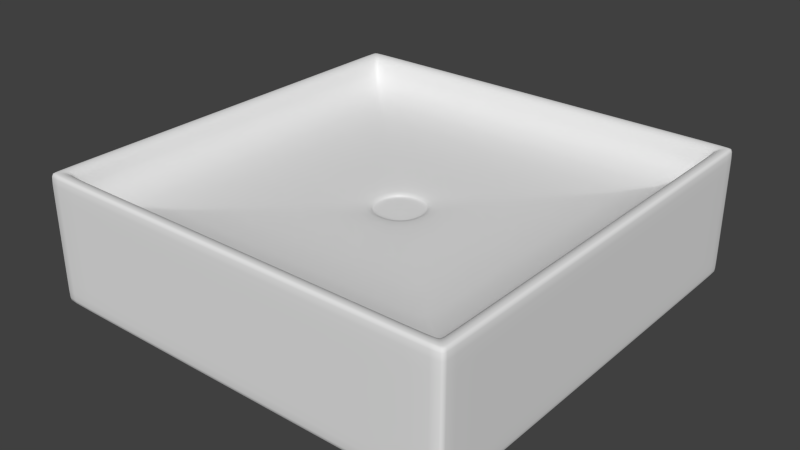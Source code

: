 # Source: douche.blend  (saved by Blender 2.77.0; exported with 4.5.12 LTS)
import bpy
from mathutils import Matrix  # noqa: F401  (used for matrix-valued properties, if any)

bpy.ops.wm.read_factory_settings(use_empty=True)
scene = bpy.context.scene
scene.name = 'Scene'

# ---- collections
col_collection_1 = bpy.data.collections.new('Collection 1'); scene.collection.children.link(col_collection_1)

# ---- materials (node trees are filled in below, after node groups)
mat_material = bpy.data.materials.new('Material')
mat_material.alpha_threshold = 0.0
mat_material.use_transparent_shadow = False
mat_material.roughness = 0.5
mat_material.line_color = (0.0, 0.0, 0.0, 1.0)

# ---- material node trees

# ---- world
world_world = bpy.data.worlds.new('World'); scene.world = world_world
world_world.color = (0.05088, 0.05088, 0.05088)
world_world.use_sun_shadow = False
world_world.sun_shadow_jitter_overblur = 0.0
world_world.cycles.sampling_method = 'NONE'
world_world.cycles.sample_map_resolution = 256

# ---- meshes
me_cube = bpy.data.meshes.new('Cube')
me_cube.from_pydata([(1.0, 1.0, 0.0), (1.0, -1.0, 0.0), (-1.0, -1.0, 0.0), (-1.0, 1.0, 0.0), (1.0, 1.0, 0.6), (1.0, -1.0, 0.6), (-1.0, -1.0, 0.6), (-1.0, 1.0, 0.6), (0.9159, 0.9159, 0.6), (0.9159, -0.9159, 0.6), (-0.9159, -0.9159, 0.6), (-0.9159, 0.9159, 0.6), (0.9159, 0.9159, 0.4), (0.9159, -0.9159, 0.4), (-0.9159, -0.9159, 0.4), (-0.9159, 0.9159, 0.4), (0.09159, 0.09159, 0.4), (0.09159, -0.09159, 0.4), (-0.09159, -0.09159, 0.4), (-0.09159, 0.09159, 0.4), (0.09159, 0.09159, 0.3751), (0.09159, -0.09159, 0.3751), (-0.09159, -0.09159, 0.3751), (-0.09159, 0.09159, 0.3751), (0.9753, 1.0, 0.0), (0.9753, -1.0, 0.0), (0.9753, 1.0, 0.6), (0.9753, -1.0, 0.6), (0.8933, 0.9159, 0.6), (0.8933, -0.9159, 0.6), (0.8933, 0.9159, 0.4), (0.8933, -0.9159, 0.4), (0.02899, 0.1233, 0.4), (0.02899, -0.1233, 0.4), (0.02899, 0.1233, 0.3751), (0.02899, -0.1233, 0.3751), (-0.9712, 1.0, 0.0), (-0.9712, -1.0, 0.0), (-0.9712, 1.0, 0.6), (-0.9712, -1.0, 0.6), (-0.8895, 0.9159, 0.6), (-0.8895, -0.9159, 0.6), (-0.8895, 0.9159, 0.4), (-0.8895, -0.9159, 0.4), (-0.02861, 0.1233, 0.4), (-0.02861, -0.1233, 0.4), (-0.02861, 0.1233, 0.3751), (-0.02861, -0.1233, 0.3751), (1.0, 0.9547, 0.0), (-1.0, 0.9547, 0.0), (1.0, 0.9547, 0.6), (-1.0, 0.9547, 0.6), (0.9159, 0.8744, 0.6), (-0.9159, 0.8744, 0.6), (0.9159, 0.8744, 0.4), (-0.9159, 0.8744, 0.4), (0.1215, 0.0267, 0.4), (-0.1215, 0.0267, 0.4), (0.1215, 0.0267, 0.3751), (-0.1215, 0.0267, 0.3751), (0.08933, 0.08744, 0.3751), (0.9753, 0.9547, 0.0), (-0.08895, 0.08744, 0.3751), (-0.9712, 0.9547, 0.0), (1.0, -0.9381, 0.0), (1.0, -0.9381, 0.6), (0.9159, -0.8592, 0.6), (0.9159, -0.8592, 0.4), (0.1215, -0.02518, 0.4), (0.1215, -0.02518, 0.3751), (0.08933, -0.08592, 0.3751), (-0.08895, -0.08592, 0.3751), (-1.0, -0.9381, 0.0), (-1.0, -0.9381, 0.6), (-0.9159, -0.8592, 0.6), (-0.9159, -0.8592, 0.4), (-0.1215, -0.02518, 0.4), (-0.1215, -0.02518, 0.3751), (0.9753, -0.9381, 0.0), (-0.9712, -0.9381, 0.0), (1.0, 1.0, 0.02654), (1.0, -1.0, 0.02654), (-1.0, -1.0, 0.02654), (-1.0, 1.0, 0.02654), (0.9753, 1.0, 0.02654), (0.9753, -1.0, 0.02654), (-0.9712, 1.0, 0.02654), (-0.9712, -1.0, 0.02654), (-1.0, 0.9547, 0.02654), (1.0, 0.9547, 0.02654), (-1.0, -0.9381, 0.02654), (1.0, -0.9381, 0.02654), (1.0, 1.0, 0.5883), (1.0, -1.0, 0.5883), (-1.0, -1.0, 0.5883), (-1.0, 1.0, 0.5883), (0.9753, 1.0, 0.5883), (-0.9712, 1.0, 0.5883), (0.9753, -1.0, 0.5883), (-0.9712, -1.0, 0.5883), (-1.0, 0.9547, 0.5883), (1.0, 0.9547, 0.5883), (-1.0, -0.9381, 0.5883), (1.0, -0.9381, 0.5883)], [], [(79, 37, 2, 72), (73, 6, 10, 74), (103, 65, 5, 93), (99, 39, 6, 94), (100, 51, 7, 95), (86, 36, 3, 83), (74, 10, 14, 75), (27, 5, 9, 29), (38, 7, 11, 40), (50, 4, 8, 52), (75, 14, 18, 76), (29, 9, 13, 31), (40, 11, 15, 42), (52, 8, 12, 54), (76, 18, 22, 77), (31, 13, 17, 33), (42, 15, 19, 44), (54, 12, 16, 56), (71, 77, 22, 47), (33, 17, 21, 35), (44, 19, 23, 46), (56, 16, 20, 58), (16, 32, 34, 20), (45, 33, 35, 47), (69, 70, 35, 21), (12, 30, 32, 16), (43, 31, 33, 45), (8, 28, 30, 12), (41, 29, 31, 43), (4, 26, 28, 8), (39, 27, 29, 41), (80, 0, 24, 84), (93, 5, 27, 98), (64, 1, 25, 78), (6, 39, 41, 10), (10, 41, 43, 14), (14, 43, 45, 18), (18, 45, 47, 22), (32, 44, 46, 34), (70, 71, 47, 35), (30, 42, 44, 32), (28, 40, 42, 30), (26, 38, 40, 28), (84, 24, 36, 86), (98, 27, 39, 99), (78, 25, 37, 79), (24, 61, 63, 36), (34, 46, 62, 60), (0, 48, 61, 24), (20, 34, 60, 58), (68, 56, 58, 69), (46, 23, 59, 62), (67, 54, 56, 68), (19, 57, 59, 23), (66, 52, 54, 67), (15, 55, 57, 19), (65, 50, 52, 66), (11, 53, 55, 15), (102, 73, 51, 100), (92, 4, 50, 101), (7, 51, 53, 11), (36, 63, 49, 3), (94, 6, 73, 102), (5, 65, 66, 9), (9, 66, 67, 13), (13, 67, 68, 17), (17, 68, 69, 21), (61, 78, 79, 63), (60, 62, 71, 70), (48, 64, 78, 61), (58, 60, 70, 69), (62, 59, 77, 71), (57, 76, 77, 59), (55, 75, 76, 57), (53, 74, 75, 55), (101, 50, 65, 103), (51, 73, 74, 53), (63, 79, 72, 49), (48, 89, 91, 64), (2, 82, 90, 72), (0, 80, 89, 48), (72, 90, 88, 49), (25, 85, 87, 37), (96, 84, 86, 97), (1, 81, 85, 25), (92, 80, 84, 96), (97, 86, 83, 95), (49, 88, 83, 3), (37, 87, 82, 2), (64, 91, 81, 1), (38, 97, 95, 7), (4, 92, 96, 26), (26, 96, 97, 38), (89, 101, 103, 91), (82, 94, 102, 90), (80, 92, 101, 89), (90, 102, 100, 88), (85, 98, 99, 87), (81, 93, 98, 85), (88, 100, 95, 83), (87, 99, 94, 82), (91, 103, 93, 81)])
me_cube.polygons.foreach_set('use_smooth', [True] * 102)
_uv = me_cube.uv_layers.new(name='UVMap')
_uv.uv.foreach_set('vector', [0.6421, 0.5951, 0.6301, 0.5952, 0.63, 0.5896, 0.642, 0.5894, 0.1387, 0.4918, 0.1379, 0.4786, 0.1546, 0.4955, 0.1546, 0.5059, 0.4977, 0.4948, 0.4947, 0.4948, 0.4956, 0.4816, 0.4981, 0.4817, 0.1445, 0.4759, 0.1445, 0.4791, 0.1379, 0.4786, 0.138, 0.4758, 0.136, 0.8169, 0.1391, 0.817, 0.1383, 0.8268, 0.1358, 0.8267, 0.1441, 0.9434, 0.1441, 0.9492, 0.1379, 0.949, 0.1381, 0.9433, 0.5206, 0.08854, 0.5206, 0.07819, 0.5571, 0.07815, 0.5571, 0.08851, 0.49, 0.4819, 0.4956, 0.4816, 0.4788, 0.4983, 0.4745, 0.4983, 0.1448, 0.8264, 0.1383, 0.8268, 0.155, 0.8102, 0.1599, 0.8102, 0.4928, 0.8189, 0.4933, 0.8287, 0.477, 0.8118, 0.4771, 0.8043, 0.5571, 0.08851, 0.5571, 0.07815, 0.7086, 0.2287, 0.7032, 0.2408, 0.8883, 0.04141, 0.8927, 0.04148, 0.892, 0.08032, 0.8873, 0.08017, 0.5619, 0.45, 0.5569, 0.45, 0.5571, 0.4126, 0.5622, 0.4127, 0.9279, 0.4026, 0.9279, 0.41, 0.8919, 0.4101, 0.8919, 0.4026, 0.2309, 0.2249, 0.2167, 0.2179, 0.2202, 0.2141, 0.232, 0.2197, 0.8873, 0.08017, 0.892, 0.08032, 0.7421, 0.2288, 0.7307, 0.223, 0.5622, 0.4127, 0.5571, 0.4126, 0.7086, 0.2621, 0.7201, 0.2679, 0.8919, 0.4026, 0.8919, 0.4101, 0.742, 0.2621, 0.7475, 0.2503, 0.2212, 0.2136, 0.232, 0.2197, 0.2202, 0.2141, 0.2146, 0.203, 0.2097, 0.1918, 0.2168, 0.1787, 0.2204, 0.1823, 0.2147, 0.193, 0.2632, 0.205, 0.2561, 0.2181, 0.2524, 0.2146, 0.2582, 0.2038, 0.2423, 0.172, 0.2562, 0.1789, 0.2527, 0.1828, 0.2412, 0.1771, 0.2562, 0.1789, 0.2634, 0.1924, 0.2583, 0.1938, 0.2527, 0.1828, 0.2095, 0.2044, 0.2097, 0.1918, 0.2147, 0.193, 0.2146, 0.203, 0.232, 0.1771, 0.2215, 0.1828, 0.2147, 0.193, 0.2204, 0.1823, 0.8919, 0.4101, 0.8873, 0.4103, 0.7307, 0.2679, 0.742, 0.2621, 0.5622, 0.07809, 0.8873, 0.08017, 0.7307, 0.223, 0.7201, 0.223, 0.8924, 0.4489, 0.888, 0.4489, 0.8873, 0.4103, 0.8919, 0.4101, 0.562, 0.04077, 0.8883, 0.04141, 0.8873, 0.08017, 0.5622, 0.07809, 0.4933, 0.8287, 0.4877, 0.8281, 0.4728, 0.8118, 0.477, 0.8118, 0.1445, 0.4791, 0.49, 0.4819, 0.4745, 0.4983, 0.1594, 0.4955, 0.4955, 0.9455, 0.4956, 0.9513, 0.4903, 0.9514, 0.4903, 0.9456, 0.4956, 0.4788, 0.4956, 0.4816, 0.49, 0.4819, 0.49, 0.4787, 0.6468, 0.9709, 0.6343, 0.9708, 0.6344, 0.9658, 0.6468, 0.9656, 0.1379, 0.4786, 0.1445, 0.4791, 0.1594, 0.4955, 0.1546, 0.4955, 0.557, 0.04078, 0.562, 0.04077, 0.5622, 0.07809, 0.5571, 0.07815, 0.5571, 0.07815, 0.5622, 0.07809, 0.7201, 0.223, 0.7086, 0.2287, 0.2167, 0.2179, 0.2095, 0.2044, 0.2146, 0.203, 0.2202, 0.2141, 0.2634, 0.1924, 0.2632, 0.205, 0.2582, 0.2038, 0.2583, 0.1938, 0.2215, 0.1828, 0.2212, 0.2136, 0.2146, 0.203, 0.2147, 0.193, 0.8873, 0.4103, 0.5622, 0.4127, 0.7201, 0.2679, 0.7307, 0.2679, 0.888, 0.4489, 0.5619, 0.45, 0.5622, 0.4127, 0.8873, 0.4103, 0.4877, 0.8281, 0.1448, 0.8264, 0.1599, 0.8102, 0.4728, 0.8118, 0.4903, 0.9456, 0.4903, 0.9514, 0.1441, 0.9492, 0.1441, 0.9434, 0.49, 0.4787, 0.49, 0.4819, 0.1445, 0.4791, 0.1445, 0.4759, 0.6468, 0.9656, 0.6344, 0.9658, 0.6301, 0.5952, 0.6421, 0.5951, 0.9774, 0.9674, 0.9682, 0.9673, 0.9764, 0.5951, 0.9852, 0.5952, 0.2583, 0.1938, 0.2582, 0.2038, 0.2517, 0.2141, 0.252, 0.1832, 0.9774, 0.9724, 0.9682, 0.9725, 0.9682, 0.9673, 0.9774, 0.9674, 0.2527, 0.1828, 0.2583, 0.1938, 0.252, 0.1832, 0.2412, 0.1771, 0.2308, 0.172, 0.2423, 0.172, 0.2412, 0.1771, 0.232, 0.1771, 0.2582, 0.2038, 0.2524, 0.2146, 0.2412, 0.2198, 0.2517, 0.2141, 0.8919, 0.09053, 0.8919, 0.4026, 0.7475, 0.2503, 0.7475, 0.2409, 0.2561, 0.2181, 0.2424, 0.2249, 0.2412, 0.2198, 0.2524, 0.2146, 0.928, 0.0906, 0.9279, 0.4026, 0.8919, 0.4026, 0.8919, 0.09053, 0.5571, 0.4126, 0.5571, 0.4051, 0.7032, 0.2503, 0.7086, 0.2621, 0.4947, 0.4948, 0.4928, 0.8189, 0.4771, 0.8043, 0.4788, 0.5088, 0.5206, 0.4126, 0.5206, 0.405, 0.5571, 0.4051, 0.5571, 0.4126, 0.1357, 0.4919, 0.1387, 0.4918, 0.1391, 0.817, 0.136, 0.8169, 0.4959, 0.8286, 0.4933, 0.8287, 0.4928, 0.8189, 0.4959, 0.8188, 0.1383, 0.8268, 0.1391, 0.817, 0.155, 0.8027, 0.155, 0.8102, 0.9852, 0.5952, 0.9764, 0.5951, 0.9764, 0.5894, 0.9853, 0.5895, 0.1354, 0.4787, 0.1379, 0.4786, 0.1387, 0.4918, 0.1357, 0.4919, 0.4956, 0.4816, 0.4947, 0.4948, 0.4788, 0.5088, 0.4788, 0.4983, 0.928, 0.0804, 0.928, 0.0906, 0.8919, 0.09053, 0.892, 0.08032, 0.892, 0.08032, 0.8919, 0.09053, 0.7475, 0.2409, 0.7421, 0.2288, 0.2168, 0.1787, 0.2308, 0.172, 0.232, 0.1771, 0.2204, 0.1823, 0.9682, 0.9673, 0.6468, 0.9656, 0.6421, 0.5951, 0.9764, 0.5951, 0.252, 0.1832, 0.2517, 0.2141, 0.2212, 0.2136, 0.2215, 0.1828, 0.9682, 0.9725, 0.6468, 0.9709, 0.6468, 0.9656, 0.9682, 0.9673, 0.2412, 0.1771, 0.252, 0.1832, 0.2215, 0.1828, 0.232, 0.1771, 0.2517, 0.2141, 0.2412, 0.2198, 0.232, 0.2197, 0.2212, 0.2136, 0.2424, 0.2249, 0.2309, 0.2249, 0.232, 0.2197, 0.2412, 0.2198, 0.5571, 0.4051, 0.5571, 0.08851, 0.7032, 0.2408, 0.7032, 0.2503, 0.5206, 0.405, 0.5206, 0.08854, 0.5571, 0.08851, 0.5571, 0.4051, 0.4959, 0.8188, 0.4928, 0.8189, 0.4947, 0.4948, 0.4977, 0.4948, 0.1391, 0.817, 0.1387, 0.4918, 0.1546, 0.5059, 0.155, 0.8027, 0.9764, 0.5951, 0.6421, 0.5951, 0.642, 0.5894, 0.9764, 0.5894, 0.6111, 0.819, 0.6056, 0.819, 0.607, 0.4935, 0.6125, 0.4935, 0.02048, 0.4806, 0.02584, 0.4806, 0.02597, 0.493, 0.02045, 0.4931, 0.611, 0.8282, 0.6056, 0.8281, 0.6056, 0.819, 0.6111, 0.819, 0.02045, 0.4931, 0.02597, 0.493, 0.02597, 0.8191, 0.02046, 0.8192, 0.4913, 0.3578, 0.4912, 0.3636, 0.1422, 0.3607, 0.1422, 0.3548, 0.4877, 0.8314, 0.4903, 0.9456, 0.1441, 0.9434, 0.1448, 0.8296, 0.4966, 0.3579, 0.4964, 0.3637, 0.4912, 0.3636, 0.4913, 0.3578, 0.4932, 0.8314, 0.4955, 0.9455, 0.4903, 0.9456, 0.4877, 0.8314, 0.1448, 0.8296, 0.1441, 0.9434, 0.1381, 0.9433, 0.1384, 0.8295, 0.02046, 0.8192, 0.02597, 0.8191, 0.026, 0.8283, 0.02059, 0.8283, 0.1422, 0.3548, 0.1422, 0.3607, 0.136, 0.3607, 0.136, 0.3549, 0.6125, 0.4935, 0.607, 0.4935, 0.6071, 0.4811, 0.6124, 0.4811, 0.1448, 0.8264, 0.1448, 0.8296, 0.1384, 0.8295, 0.1383, 0.8268, 0.4933, 0.8287, 0.4932, 0.8314, 0.4877, 0.8314, 0.4877, 0.8281, 0.4877, 0.8281, 0.4877, 0.8314, 0.1448, 0.8296, 0.1448, 0.8264, 0.6056, 0.819, 0.4959, 0.8188, 0.4977, 0.4948, 0.607, 0.4935, 0.02584, 0.4806, 0.1354, 0.4787, 0.1357, 0.4919, 0.02597, 0.493, 0.6056, 0.8281, 0.4959, 0.8286, 0.4959, 0.8188, 0.6056, 0.819, 0.02597, 0.493, 0.1357, 0.4919, 0.136, 0.8169, 0.02597, 0.8191, 0.4912, 0.3636, 0.49, 0.4787, 0.1445, 0.4759, 0.1422, 0.3607, 0.4964, 0.3637, 0.4956, 0.4788, 0.49, 0.4787, 0.4912, 0.3636, 0.02597, 0.8191, 0.136, 0.8169, 0.1358, 0.8267, 0.026, 0.8283, 0.1422, 0.3607, 0.1445, 0.4759, 0.138, 0.4758, 0.136, 0.3607, 0.607, 0.4935, 0.4977, 0.4948, 0.4981, 0.4817, 0.6071, 0.4811])
me_cube.materials.append(mat_material)
me_cube.use_remesh_preserve_volume = False
me_cube.use_remesh_preserve_attributes = False
me_cube.use_mirror_vertex_groups = False
me_cube.update()

# ---- objects
ob_cube = bpy.data.objects.new('Cube', me_cube)

# ---- transforms, parenting, visibility, modifiers, constraints
ob_cube.location = (0.0, 0.0, 0.0)
ob_cube.scale = (0.5, 0.5, 0.5)
ob_cube.lock_rotations_4d = False
ob_cube.empty_display_type = 'ARROWS'
ob_cube.lineart.crease_threshold = 0.0
_m = ob_cube.modifiers.new('Subsurf', 'SUBSURF')
_m.uv_smooth = 'PRESERVE_CORNERS'
_m.quality = 2
_m.show_only_control_edges = False

# ---- collection membership
col_collection_1.objects.link(ob_cube)

# ---- scene / render settings (as saved in the file)
scene.frame_start = 1; scene.frame_end = 250; scene.frame_set(1)
scene.render.engine = 'BLENDER_EEVEE_NEXT'
scene.render.resolution_percentage = 50
scene.render.dither_intensity = 0.0
scene.cycles.use_denoising = False
scene.cycles.samples = 10
scene.cycles.sampling_pattern = 'TABULATED_SOBOL'
scene.cycles.light_sampling_threshold = 0.0
scene.cycles.use_adaptive_sampling = False
scene.cycles.use_light_tree = False
scene.cycles.blur_glossy = 0.0
scene.cycles.pixel_filter_type = 'GAUSSIAN'
scene.cycles.sample_clamp_indirect = 0.0
scene.view_settings.view_transform = 'Standard'
bpy.context.view_layer.update()

# ---- added for rendering (the .blend has no active camera and no usable light): camera, sun
cam_auto = bpy.data.cameras.new('AutoCamera')
cam_auto.lens = 50.0
cam_auto.sensor_width = 36.0
cam_auto.clip_end = 1000.0
ob_auto_camera = bpy.data.objects.new('AutoCamera', cam_auto)
scene.collection.objects.link(ob_auto_camera)
ob_auto_camera.location = (1.33758, -1.6051, 1.22007)
ob_auto_camera.rotation_euler = (1.09748, -7.21219e-08, 0.694738)
scene.camera = ob_auto_camera
light_auto_sun = bpy.data.lights.new('AutoSun', 'SUN')
light_auto_sun.energy = 3.0
light_auto_sun.angle = 0.0523599
ob_auto_sun = bpy.data.objects.new('AutoSun', light_auto_sun)
scene.collection.objects.link(ob_auto_sun)
ob_auto_sun.rotation_euler = (0.872665, 0.174533, 0.523599)
bpy.context.view_layer.update()
